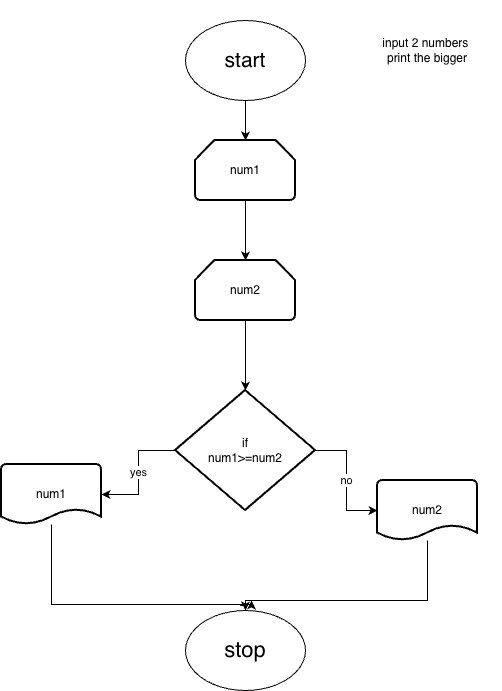

The diagram above was exported from draw.io. Its source (the exported page's mxGraphModel, read from the mxfile embedded in the PNG):
<mxGraphModel dx="598" dy="857" grid="1" gridSize="10" guides="1" tooltips="1" connect="1" arrows="1" fold="1" page="1" pageScale="1" pageWidth="827" pageHeight="1169" math="0" shadow="0">
  <root>
    <mxCell id="0" />
    <mxCell id="1" parent="0" />
    <mxCell id="D8GC8KEQB9F6DrNde6tG-30" edge="1" parent="1" source="D8GC8KEQB9F6DrNde6tG-25" style="edgeStyle=orthogonalEdgeStyle;rounded=0;orthogonalLoop=1;jettySize=auto;html=1;" value="">
      <mxGeometry relative="1" as="geometry">
        <mxPoint x="254" y="230" as="targetPoint" />
      </mxGeometry>
    </mxCell>
    <mxCell id="D8GC8KEQB9F6DrNde6tG-25" parent="1" style="ellipse;whiteSpace=wrap;html=1;" value="&lt;font style=&quot;font-size: 21px;&quot;&gt;start&lt;/font&gt;" vertex="1">
      <mxGeometry height="80" width="120" x="194" y="110" as="geometry" />
    </mxCell>
    <mxCell id="D8GC8KEQB9F6DrNde6tG-26" parent="1" style="ellipse;whiteSpace=wrap;html=1;" value="&lt;font style=&quot;font-size: 22px;&quot;&gt;stop&lt;/font&gt;" vertex="1">
      <mxGeometry height="80" width="120" x="194" y="700" as="geometry" />
    </mxCell>
    <mxCell id="D8GC8KEQB9F6DrNde6tG-87" parent="1" style="text;html=1;whiteSpace=wrap;strokeColor=none;fillColor=none;align=center;verticalAlign=middle;rounded=0;" value="input 2 numbers&amp;nbsp;&lt;div&gt;print the bigger&lt;/div&gt;" vertex="1">
      <mxGeometry height="100" width="150" x="361" y="90" as="geometry" />
    </mxCell>
    <mxCell id="D8GC8KEQB9F6DrNde6tG-93" edge="1" parent="1" source="D8GC8KEQB9F6DrNde6tG-88" style="edgeStyle=orthogonalEdgeStyle;rounded=0;orthogonalLoop=1;jettySize=auto;html=1;" target="D8GC8KEQB9F6DrNde6tG-92" value="yes">
      <mxGeometry relative="1" as="geometry" />
    </mxCell>
    <mxCell id="D8GC8KEQB9F6DrNde6tG-94" edge="1" parent="1" source="D8GC8KEQB9F6DrNde6tG-88" style="edgeStyle=orthogonalEdgeStyle;rounded=0;orthogonalLoop=1;jettySize=auto;html=1;" target="D8GC8KEQB9F6DrNde6tG-91" value="no">
      <mxGeometry relative="1" as="geometry" />
    </mxCell>
    <mxCell id="D8GC8KEQB9F6DrNde6tG-88" parent="1" style="strokeWidth=2;html=1;shape=mxgraph.flowchart.decision;whiteSpace=wrap;" value="if&lt;div&gt;&lt;div&gt;num1&amp;gt;=num2&lt;/div&gt;&lt;/div&gt;" vertex="1">
      <mxGeometry height="120" width="140" x="184" y="480" as="geometry" />
    </mxCell>
    <mxCell id="D8GC8KEQB9F6DrNde6tG-96" edge="1" parent="1" source="D8GC8KEQB9F6DrNde6tG-89" style="edgeStyle=orthogonalEdgeStyle;rounded=0;orthogonalLoop=1;jettySize=auto;html=1;" target="D8GC8KEQB9F6DrNde6tG-95" value="">
      <mxGeometry relative="1" as="geometry" />
    </mxCell>
    <mxCell id="D8GC8KEQB9F6DrNde6tG-89" parent="1" style="strokeWidth=2;html=1;shape=mxgraph.flowchart.loop_limit;whiteSpace=wrap;" value="num1" vertex="1">
      <mxGeometry height="60" width="100" x="204" y="230" as="geometry" />
    </mxCell>
    <mxCell id="D8GC8KEQB9F6DrNde6tG-106" edge="1" parent="1" source="D8GC8KEQB9F6DrNde6tG-91" style="edgeStyle=orthogonalEdgeStyle;rounded=0;orthogonalLoop=1;jettySize=auto;html=1;" target="D8GC8KEQB9F6DrNde6tG-26" value="">
      <mxGeometry relative="1" as="geometry">
        <Array as="points">
          <mxPoint x="436" y="690" />
          <mxPoint x="254" y="690" />
        </Array>
        <mxPoint x="436" y="710" as="targetPoint" />
      </mxGeometry>
    </mxCell>
    <mxCell id="D8GC8KEQB9F6DrNde6tG-91" parent="1" style="strokeWidth=2;html=1;shape=mxgraph.flowchart.document2;whiteSpace=wrap;size=0.25;" value="num2" vertex="1">
      <mxGeometry height="60" width="100" x="386" y="570" as="geometry" />
    </mxCell>
    <mxCell id="D8GC8KEQB9F6DrNde6tG-108" edge="1" parent="1" source="D8GC8KEQB9F6DrNde6tG-92" style="edgeStyle=orthogonalEdgeStyle;rounded=0;orthogonalLoop=1;jettySize=auto;html=1;" value="">
      <mxGeometry relative="1" as="geometry">
        <Array as="points">
          <mxPoint x="60" y="694" />
        </Array>
        <mxPoint x="260" y="690" as="targetPoint" />
      </mxGeometry>
    </mxCell>
    <mxCell id="D8GC8KEQB9F6DrNde6tG-92" parent="1" style="strokeWidth=2;html=1;shape=mxgraph.flowchart.document2;whiteSpace=wrap;size=0.25;" value="num1" vertex="1">
      <mxGeometry height="60" width="100" x="10" y="554" as="geometry" />
    </mxCell>
    <mxCell id="D8GC8KEQB9F6DrNde6tG-97" edge="1" parent="1" source="D8GC8KEQB9F6DrNde6tG-95" style="edgeStyle=orthogonalEdgeStyle;rounded=0;orthogonalLoop=1;jettySize=auto;html=1;" target="D8GC8KEQB9F6DrNde6tG-88" value="">
      <mxGeometry relative="1" as="geometry" />
    </mxCell>
    <mxCell id="D8GC8KEQB9F6DrNde6tG-95" parent="1" style="strokeWidth=2;html=1;shape=mxgraph.flowchart.loop_limit;whiteSpace=wrap;" value="num2" vertex="1">
      <mxGeometry height="60" width="100" x="204" y="350" as="geometry" />
    </mxCell>
    <mxCell id="D8GC8KEQB9F6DrNde6tG-103" edge="1" parent="1" style="edgeStyle=orthogonalEdgeStyle;rounded=0;orthogonalLoop=1;jettySize=auto;html=1;exitX=0;exitY=0.5;exitDx=0;exitDy=0;exitPerimeter=0;entryX=0.5;entryY=0;entryDx=0;entryDy=0;" target="D8GC8KEQB9F6DrNde6tG-26">
      <mxGeometry relative="1" as="geometry">
        <mxPoint x="248.82631016093205" y="695.0961923789098" as="sourcePoint" />
      </mxGeometry>
    </mxCell>
  </root>
</mxGraphModel>